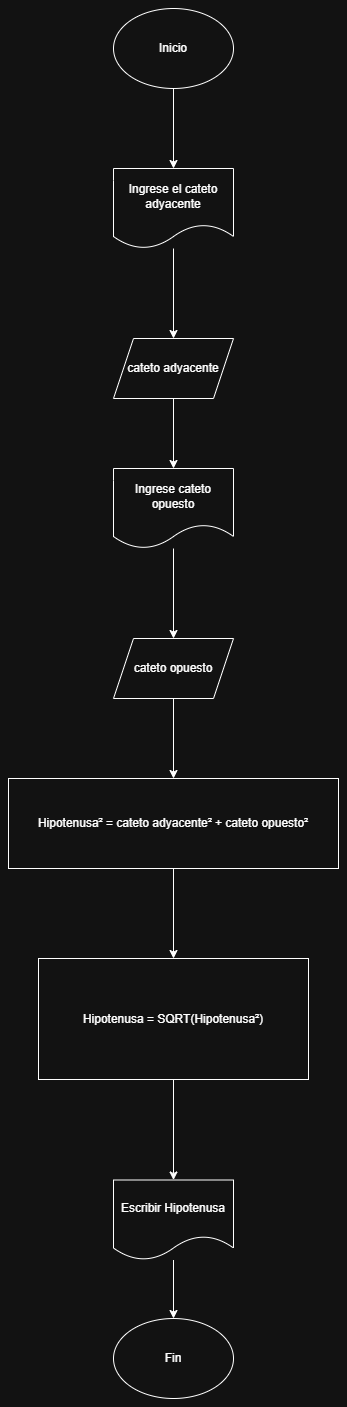

The diagram above was exported from draw.io. Its source (the exported page's mxGraphModel, read from the mxfile embedded in the PNG):
<mxGraphModel dx="1120" dy="468" grid="1" gridSize="10" guides="1" tooltips="1" connect="1" arrows="1" fold="1" page="1" pageScale="1" pageWidth="827" pageHeight="1169" math="0" shadow="0">
  <root>
    <mxCell id="0" />
    <mxCell id="1" parent="0" />
    <mxCell id="QtFMi5EKIoo7XpYYS_wn-3" value="" style="edgeStyle=orthogonalEdgeStyle;rounded=0;orthogonalLoop=1;jettySize=auto;html=1;" parent="1" source="QtFMi5EKIoo7XpYYS_wn-1" target="QtFMi5EKIoo7XpYYS_wn-2" edge="1">
      <mxGeometry relative="1" as="geometry" />
    </mxCell>
    <mxCell id="QtFMi5EKIoo7XpYYS_wn-1" value="Inicio" style="ellipse;whiteSpace=wrap;html=1;" parent="1" vertex="1">
      <mxGeometry x="350" y="210" width="120" height="80" as="geometry" />
    </mxCell>
    <mxCell id="QtFMi5EKIoo7XpYYS_wn-5" value="" style="edgeStyle=orthogonalEdgeStyle;rounded=0;orthogonalLoop=1;jettySize=auto;html=1;" parent="1" source="QtFMi5EKIoo7XpYYS_wn-2" target="QtFMi5EKIoo7XpYYS_wn-4" edge="1">
      <mxGeometry relative="1" as="geometry" />
    </mxCell>
    <mxCell id="QtFMi5EKIoo7XpYYS_wn-2" value="Ingrese el cateto adyacente" style="shape=document;whiteSpace=wrap;html=1;boundedLbl=1;" parent="1" vertex="1">
      <mxGeometry x="350" y="370" width="120" height="80" as="geometry" />
    </mxCell>
    <mxCell id="QtFMi5EKIoo7XpYYS_wn-7" value="" style="edgeStyle=orthogonalEdgeStyle;rounded=0;orthogonalLoop=1;jettySize=auto;html=1;" parent="1" source="QtFMi5EKIoo7XpYYS_wn-4" target="QtFMi5EKIoo7XpYYS_wn-6" edge="1">
      <mxGeometry relative="1" as="geometry" />
    </mxCell>
    <mxCell id="QtFMi5EKIoo7XpYYS_wn-4" value="cateto adyacente" style="shape=parallelogram;perimeter=parallelogramPerimeter;whiteSpace=wrap;html=1;fixedSize=1;" parent="1" vertex="1">
      <mxGeometry x="350" y="540" width="120" height="60" as="geometry" />
    </mxCell>
    <mxCell id="QtFMi5EKIoo7XpYYS_wn-9" value="" style="edgeStyle=orthogonalEdgeStyle;rounded=0;orthogonalLoop=1;jettySize=auto;html=1;" parent="1" source="QtFMi5EKIoo7XpYYS_wn-6" target="QtFMi5EKIoo7XpYYS_wn-8" edge="1">
      <mxGeometry relative="1" as="geometry" />
    </mxCell>
    <mxCell id="QtFMi5EKIoo7XpYYS_wn-6" value="Ingrese cateto opuesto" style="shape=document;whiteSpace=wrap;html=1;boundedLbl=1;" parent="1" vertex="1">
      <mxGeometry x="350" y="670" width="120" height="80" as="geometry" />
    </mxCell>
    <mxCell id="QtFMi5EKIoo7XpYYS_wn-11" value="" style="edgeStyle=orthogonalEdgeStyle;rounded=0;orthogonalLoop=1;jettySize=auto;html=1;" parent="1" source="QtFMi5EKIoo7XpYYS_wn-8" target="QtFMi5EKIoo7XpYYS_wn-10" edge="1">
      <mxGeometry relative="1" as="geometry" />
    </mxCell>
    <mxCell id="QtFMi5EKIoo7XpYYS_wn-8" value="cateto opuesto" style="shape=parallelogram;perimeter=parallelogramPerimeter;whiteSpace=wrap;html=1;fixedSize=1;" parent="1" vertex="1">
      <mxGeometry x="350" y="840" width="120" height="60" as="geometry" />
    </mxCell>
    <mxCell id="QtFMi5EKIoo7XpYYS_wn-13" value="" style="edgeStyle=orthogonalEdgeStyle;rounded=0;orthogonalLoop=1;jettySize=auto;html=1;" parent="1" source="QtFMi5EKIoo7XpYYS_wn-10" target="QtFMi5EKIoo7XpYYS_wn-12" edge="1">
      <mxGeometry relative="1" as="geometry" />
    </mxCell>
    <mxCell id="QtFMi5EKIoo7XpYYS_wn-10" value="Hipotenusa² = cateto adyacente² + cateto opuesto²" style="whiteSpace=wrap;html=1;" parent="1" vertex="1">
      <mxGeometry x="245" y="980" width="330" height="90" as="geometry" />
    </mxCell>
    <mxCell id="QtFMi5EKIoo7XpYYS_wn-15" value="" style="edgeStyle=orthogonalEdgeStyle;rounded=0;orthogonalLoop=1;jettySize=auto;html=1;" parent="1" source="QtFMi5EKIoo7XpYYS_wn-12" target="QtFMi5EKIoo7XpYYS_wn-14" edge="1">
      <mxGeometry relative="1" as="geometry" />
    </mxCell>
    <mxCell id="QtFMi5EKIoo7XpYYS_wn-12" value="Hipotenusa = SQRT(Hipotenusa²)" style="whiteSpace=wrap;html=1;" parent="1" vertex="1">
      <mxGeometry x="275" y="1160" width="270" height="121" as="geometry" />
    </mxCell>
    <mxCell id="QtFMi5EKIoo7XpYYS_wn-17" value="" style="edgeStyle=orthogonalEdgeStyle;rounded=0;orthogonalLoop=1;jettySize=auto;html=1;" parent="1" source="QtFMi5EKIoo7XpYYS_wn-14" target="QtFMi5EKIoo7XpYYS_wn-16" edge="1">
      <mxGeometry relative="1" as="geometry" />
    </mxCell>
    <mxCell id="QtFMi5EKIoo7XpYYS_wn-14" value="Escribir Hipotenusa" style="shape=document;whiteSpace=wrap;html=1;boundedLbl=1;" parent="1" vertex="1">
      <mxGeometry x="350" y="1381.5" width="120" height="80" as="geometry" />
    </mxCell>
    <mxCell id="QtFMi5EKIoo7XpYYS_wn-16" value="Fin" style="ellipse;whiteSpace=wrap;html=1;" parent="1" vertex="1">
      <mxGeometry x="350" y="1520" width="120" height="80" as="geometry" />
    </mxCell>
  </root>
</mxGraphModel>